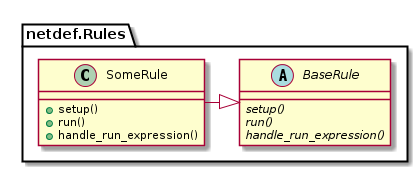

The diagram above was rendered by PlantUML. Its source (embedded in the PNG):
@startuml


package netdef.Rules {
    abstract class BaseRule {
        {abstract} setup()
        {abstract} run()
        {abstract} handle_run_expression()
    }

    class SomeRule {
        +setup()
        +run()
        +handle_run_expression()
    }
}

SomeRule -|> BaseRule

@enduml